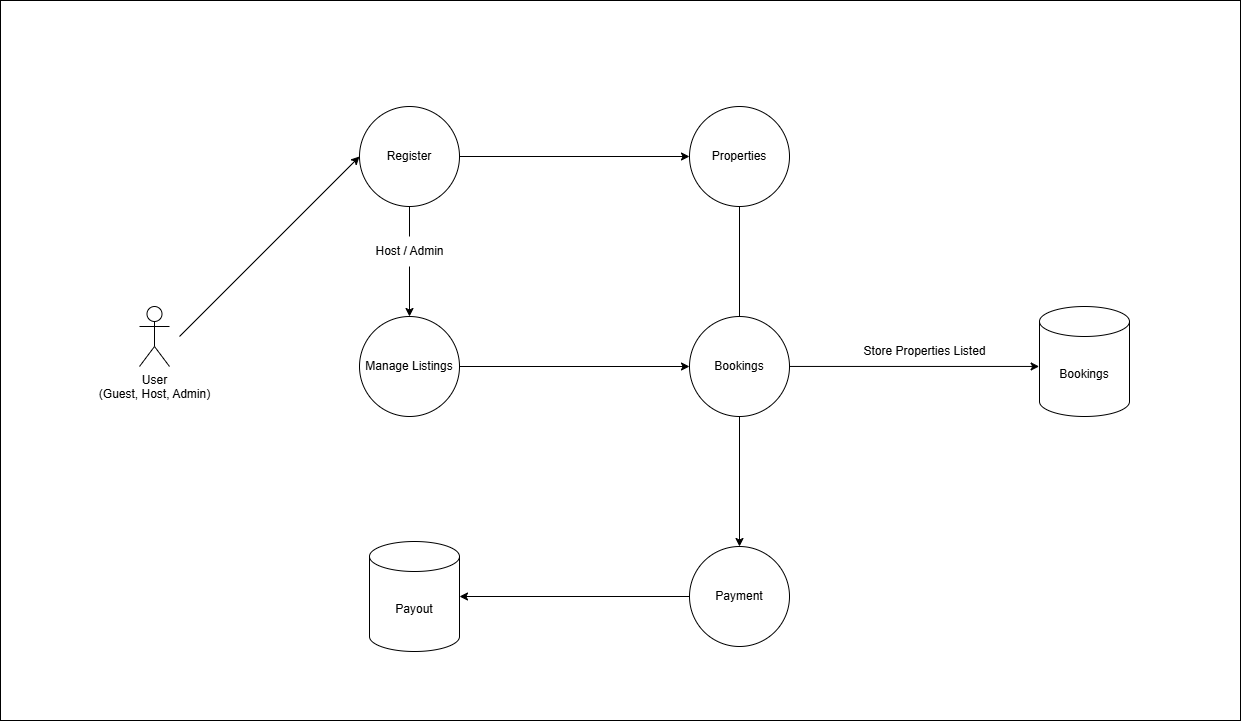

The diagram above was exported from draw.io. Its source (the exported page's mxGraphModel, read from the mxfile embedded in the PNG):
<mxGraphModel dx="1742" dy="1831" grid="1" gridSize="10" guides="1" tooltips="1" connect="1" arrows="1" fold="1" page="1" pageScale="1" pageWidth="850" pageHeight="1100" math="0" shadow="0">
  <root>
    <mxCell id="0" />
    <mxCell id="1" parent="0" />
    <mxCell id="s0UTCCWZK5NJIIs8dprJ-31" value="" style="rounded=0;whiteSpace=wrap;html=1;" vertex="1" parent="1">
      <mxGeometry x="391" y="224" width="1240" height="720" as="geometry" />
    </mxCell>
    <mxCell id="s0UTCCWZK5NJIIs8dprJ-12" style="rounded=0;orthogonalLoop=1;jettySize=auto;html=1;entryX=0;entryY=0.5;entryDx=0;entryDy=0;" edge="1" parent="1" target="s0UTCCWZK5NJIIs8dprJ-5">
      <mxGeometry relative="1" as="geometry">
        <mxPoint x="570" y="560" as="sourcePoint" />
      </mxGeometry>
    </mxCell>
    <mxCell id="s0UTCCWZK5NJIIs8dprJ-21" style="edgeStyle=orthogonalEdgeStyle;rounded=0;orthogonalLoop=1;jettySize=auto;html=1;entryX=0;entryY=0.5;entryDx=0;entryDy=0;" edge="1" parent="1" source="s0UTCCWZK5NJIIs8dprJ-4" target="s0UTCCWZK5NJIIs8dprJ-7">
      <mxGeometry relative="1" as="geometry" />
    </mxCell>
    <mxCell id="s0UTCCWZK5NJIIs8dprJ-4" value="Manage Listings" style="ellipse;whiteSpace=wrap;html=1;" vertex="1" parent="1">
      <mxGeometry x="750" y="540" width="100" height="100" as="geometry" />
    </mxCell>
    <mxCell id="s0UTCCWZK5NJIIs8dprJ-16" style="edgeStyle=orthogonalEdgeStyle;rounded=0;orthogonalLoop=1;jettySize=auto;html=1;entryX=0.5;entryY=0;entryDx=0;entryDy=0;" edge="1" parent="1" source="s0UTCCWZK5NJIIs8dprJ-5" target="s0UTCCWZK5NJIIs8dprJ-4">
      <mxGeometry relative="1" as="geometry" />
    </mxCell>
    <mxCell id="s0UTCCWZK5NJIIs8dprJ-17" style="edgeStyle=orthogonalEdgeStyle;rounded=0;orthogonalLoop=1;jettySize=auto;html=1;entryX=0;entryY=0.5;entryDx=0;entryDy=0;" edge="1" parent="1" source="s0UTCCWZK5NJIIs8dprJ-5" target="s0UTCCWZK5NJIIs8dprJ-6">
      <mxGeometry relative="1" as="geometry" />
    </mxCell>
    <mxCell id="s0UTCCWZK5NJIIs8dprJ-5" value="&lt;div&gt;Register&lt;/div&gt;" style="ellipse;whiteSpace=wrap;html=1;" vertex="1" parent="1">
      <mxGeometry x="750" y="330" width="100" height="100" as="geometry" />
    </mxCell>
    <mxCell id="s0UTCCWZK5NJIIs8dprJ-18" style="edgeStyle=orthogonalEdgeStyle;rounded=0;orthogonalLoop=1;jettySize=auto;html=1;entryX=0.5;entryY=0;entryDx=0;entryDy=0;endArrow=none;startFill=0;" edge="1" parent="1" source="s0UTCCWZK5NJIIs8dprJ-6" target="s0UTCCWZK5NJIIs8dprJ-7">
      <mxGeometry relative="1" as="geometry" />
    </mxCell>
    <mxCell id="s0UTCCWZK5NJIIs8dprJ-6" value="Properties" style="ellipse;whiteSpace=wrap;html=1;" vertex="1" parent="1">
      <mxGeometry x="1080" y="330" width="100" height="100" as="geometry" />
    </mxCell>
    <mxCell id="s0UTCCWZK5NJIIs8dprJ-20" style="edgeStyle=orthogonalEdgeStyle;rounded=0;orthogonalLoop=1;jettySize=auto;html=1;entryX=0.5;entryY=0;entryDx=0;entryDy=0;" edge="1" parent="1" source="s0UTCCWZK5NJIIs8dprJ-7" target="s0UTCCWZK5NJIIs8dprJ-8">
      <mxGeometry relative="1" as="geometry" />
    </mxCell>
    <mxCell id="s0UTCCWZK5NJIIs8dprJ-7" value="Bookings" style="ellipse;whiteSpace=wrap;html=1;" vertex="1" parent="1">
      <mxGeometry x="1080" y="540" width="100" height="100" as="geometry" />
    </mxCell>
    <mxCell id="s0UTCCWZK5NJIIs8dprJ-22" style="edgeStyle=orthogonalEdgeStyle;rounded=0;orthogonalLoop=1;jettySize=auto;html=1;" edge="1" parent="1" source="s0UTCCWZK5NJIIs8dprJ-8" target="s0UTCCWZK5NJIIs8dprJ-11">
      <mxGeometry relative="1" as="geometry">
        <mxPoint x="850" y="820" as="targetPoint" />
      </mxGeometry>
    </mxCell>
    <mxCell id="s0UTCCWZK5NJIIs8dprJ-8" value="Payment" style="ellipse;whiteSpace=wrap;html=1;" vertex="1" parent="1">
      <mxGeometry x="1080" y="770" width="100" height="100" as="geometry" />
    </mxCell>
    <mxCell id="s0UTCCWZK5NJIIs8dprJ-9" value="Bookings" style="shape=cylinder3;whiteSpace=wrap;html=1;boundedLbl=1;backgroundOutline=1;size=15;" vertex="1" parent="1">
      <mxGeometry x="1430" y="530" width="90" height="110" as="geometry" />
    </mxCell>
    <mxCell id="s0UTCCWZK5NJIIs8dprJ-11" value="Payout" style="shape=cylinder3;whiteSpace=wrap;html=1;boundedLbl=1;backgroundOutline=1;size=15;" vertex="1" parent="1">
      <mxGeometry x="760" y="765" width="90" height="110" as="geometry" />
    </mxCell>
    <mxCell id="s0UTCCWZK5NJIIs8dprJ-19" style="edgeStyle=orthogonalEdgeStyle;rounded=0;orthogonalLoop=1;jettySize=auto;html=1;entryX=-0.004;entryY=0.545;entryDx=0;entryDy=0;entryPerimeter=0;" edge="1" parent="1" source="s0UTCCWZK5NJIIs8dprJ-7" target="s0UTCCWZK5NJIIs8dprJ-9">
      <mxGeometry relative="1" as="geometry">
        <mxPoint x="1400" y="589" as="targetPoint" />
      </mxGeometry>
    </mxCell>
    <mxCell id="s0UTCCWZK5NJIIs8dprJ-25" value="Host / Admin" style="text;html=1;align=center;verticalAlign=middle;resizable=0;points=[];autosize=1;strokeColor=none;fillColor=default;" vertex="1" parent="1">
      <mxGeometry x="755" y="460" width="90" height="30" as="geometry" />
    </mxCell>
    <mxCell id="s0UTCCWZK5NJIIs8dprJ-27" value="Store Properties Listed" style="text;html=1;align=center;verticalAlign=middle;resizable=0;points=[];autosize=1;strokeColor=none;fillColor=none;" vertex="1" parent="1">
      <mxGeometry x="1240" y="560" width="150" height="30" as="geometry" />
    </mxCell>
    <mxCell id="s0UTCCWZK5NJIIs8dprJ-28" value="User&lt;div style=&quot;&quot;&gt;(Guest, Host, Admin)&lt;/div&gt;" style="shape=umlActor;verticalLabelPosition=bottom;verticalAlign=top;html=1;outlineConnect=0;" vertex="1" parent="1">
      <mxGeometry x="530" y="530" width="30" height="60" as="geometry" />
    </mxCell>
  </root>
</mxGraphModel>